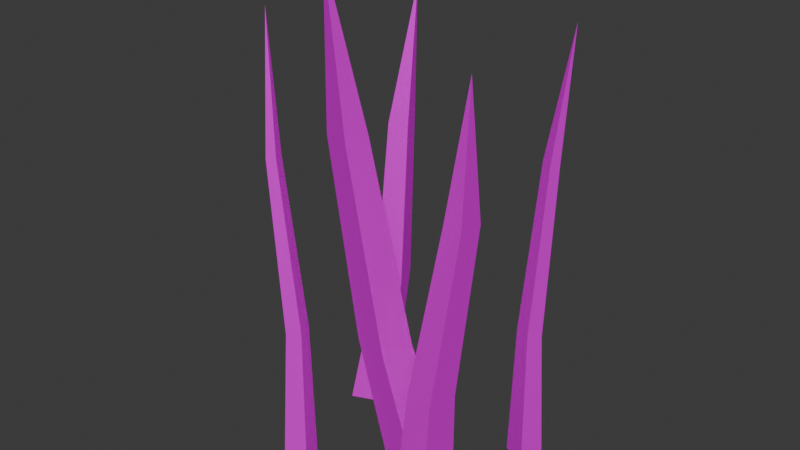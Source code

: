 # Source: grass_07.blend  (saved by Blender 4.3.32; exported with 4.5.12 LTS)
import bpy
from mathutils import Matrix  # noqa: F401  (used for matrix-valued properties, if any)

bpy.ops.wm.read_factory_settings(use_empty=True)
scene = bpy.context.scene
scene.name = 'Scene'

# ---- collections
col_collection = bpy.data.collections.new('Collection'); scene.collection.children.link(col_collection)

# ---- images (referenced by path relative to the original .blend; pixels are not part of the script)
import os
ASSET_DIR = os.environ.get("B2B_ASSET_DIR", "")  # directory of the original .blend (textures are referenced by path, not embedded)
HERE = os.path.dirname(os.path.abspath(__file__))  # packed textures are extracted next to this script under _unpacked/

def load_image(name, relpath, width, height, colorspace="sRGB"):
    """Load a texture the original file referenced (path relative to the .blend, or extracted next to this script)."""
    p = next((c for c in (os.path.join(HERE, relpath), os.path.join(ASSET_DIR, relpath)) if relpath and os.path.exists(c)), "")
    if p:
        img = bpy.data.images.load(p, check_existing=True)
        img.name = name
    else:  # same state as the original file: an image datablock whose file is absent (Cycles renders it pink)
        img = bpy.data.images.new(name, width, height)
        img.source = "FILE"
        img.filepath = "//" + (relpath or name)
    img.colorspace_settings.name = colorspace
    return img
img_t_grass_png = load_image('T_Grass.png', 'T_Grass.png', 1024, 1024, 'sRGB')

# ---- materials (node trees are filled in below, after node groups)
mat_material__25 = bpy.data.materials.new('Material #25')
mat_material__25.diffuse_color = (0.588, 0.588, 0.588, 1.0)
mat_material__25.roughness = 0.8586
mat_material__25.specular_intensity = 0.0
mat_material__25.metallic = 1.0

# ---- material node trees
mat_material__25.use_nodes = True; mat_material__25.node_tree.nodes.clear()
_N = mat_material__25.node_tree.nodes; _L = mat_material__25.node_tree.links
n0 = _N.new('ShaderNodeBsdfPrincipled'); n0.name = 'Principled BSDF'; n0.location = (10, 300)
n0.inputs[1].default_value = 1.0
n0.inputs[2].default_value = 0.8586
n0.inputs[13].default_value = 0.0
n0.inputs[27].default_value = (0.588, 0.588, 0.588, 1.0)
n1 = _N.new('ShaderNodeOutputMaterial'); n1.name = 'Material Output'; n1.location = (300, 300)
n2 = _N.new('ShaderNodeNormalMap'); n2.name = 'Normal Map'; n2.location = (-300, -300)
n2.label = 'Normal/Map'
n3 = _N.new('ShaderNodeTexImage'); n3.name = 'Image Texture'; n3.location = (-280, 260)
n3.image = img_t_grass_png
_L.new(n0.outputs[0], n1.inputs[0])
_L.new(n2.outputs[0], n0.inputs[5])
_L.new(n3.outputs[0], n0.inputs[0])
n1.is_active_output = True

# ---- world
world_world = bpy.data.worlds.new('World'); scene.world = world_world
world_world.use_nodes = True; world_world.node_tree.nodes.clear()
_N = world_world.node_tree.nodes; _L = world_world.node_tree.links
n0 = _N.new('ShaderNodeOutputWorld'); n0.name = 'World Output'; n0.location = (300, 300)
n1 = _N.new('ShaderNodeBackground'); n1.name = 'Background'; n1.location = (10, 300)
n1.inputs[0].default_value = (0.05088, 0.05088, 0.05088, 1.0)
_L.new(n1.outputs[0], n0.inputs[0])
n0.is_active_output = True
world_world.color = (0.05088, 0.05088, 0.05088)
world_world.sun_shadow_jitter_overblur = 0.0

# ---- meshes
me_mesh = bpy.data.meshes.new('Mesh')
me_mesh.from_pydata([(5.659, -0.6842, 3.553), (6.775, -0.3071, -0.6106), (0.5276, -0.6842, 2.178), (1.643, -0.3071, -1.986), (1.112, 53.33, 10.26), (1.588, 37.58, 8.829), (2.183, 37.78, 6.606), (-0.5567, 37.78, 5.872), (-1.152, 37.58, 8.095), (3.633, 16.81, 6.794), (4.466, 17.09, 3.686), (0.6351, 17.09, 2.66), (-0.1977, 16.81, 5.768), (6.314, 0.005894, 8.868), (9.871, -0.6201, 9.183), (6.689, -0.09451, 4.433), (10.25, -0.7205, 4.748), (12.04, 45.33, 6.092), (9.834, 32.25, 6.276), (11.73, 31.92, 6.444), (11.93, 31.87, 4.076), (10.03, 32.2, 3.908), (7.24, 14.93, 7.667), (9.896, 14.47, 7.902), (10.18, 14.39, 4.592), (7.52, 14.86, 4.357), (-9.099, -0.4354, -10.16), (-12.49, -0.42, -8.706), (-7.319, -0.355, -5.996), (-10.71, -0.3396, -4.547), (-6.07, 45.98, -9.888), (-6.157, 32.51, -9.673), (-7.966, 32.52, -8.899), (-7.015, 32.56, -6.678), (-5.206, 32.55, -7.452), (-7.115, 14.69, -10.26), (-9.644, 14.7, -9.178), (-8.315, 14.76, -6.074), (-5.786, 14.75, -7.156), (-6.549, -0.3059, 5.362), (-8.77, -0.6873, 6.326), (-5.392, -0.04761, 8.129), (-7.613, -0.429, 9.093), (-11.36, 45.96, 4.69), (-9.306, 32.66, 5.615), (-10.24, 32.5, 6.022), (-9.756, 32.6, 7.191), (-8.818, 32.77, 6.783), (-7.2, 14.93, 5.184), (-8.661, 14.68, 5.818), (-7.9, 14.85, 7.638), (-6.44, 15.1, 7.004), (10.52, -0.3215, -6.508), (11.61, -0.5978, -8.689), (7.844, -0.1523, -7.866), (8.931, -0.4286, -10.05), (12.49, 46.14, -7.928), (10.94, 32.73, -7.646), (11.4, 32.62, -8.567), (10.27, 32.69, -9.141), (9.808, 32.81, -8.22), (10.43, 14.93, -6.407), (11.15, 14.75, -7.841), (9.384, 14.86, -8.734), (8.669, 15.04, -7.3)], [], [(0, 1, 9), (1, 3, 10), (3, 2, 11), (2, 0, 12), (6, 4, 5), (7, 4, 6), (8, 4, 7), (5, 4, 8), (10, 6, 9), (11, 7, 10), (12, 8, 11), (9, 5, 12), (13, 14, 22), (14, 16, 23), (16, 15, 24), (15, 13, 25), (19, 17, 18), (20, 17, 19), (21, 17, 20), (18, 17, 21), (23, 19, 22), (24, 20, 23), (25, 21, 24), (22, 18, 25), (26, 27, 35), (27, 29, 36), (29, 28, 37), (28, 26, 38), (32, 30, 31), (33, 30, 32), (34, 30, 33), (31, 30, 34), (36, 32, 35), (37, 33, 36), (38, 34, 37), (35, 31, 38), (39, 40, 48), (40, 42, 49), (42, 41, 50), (41, 39, 51), (45, 43, 44), (46, 43, 45), (47, 43, 46), (44, 43, 47), (49, 45, 48), (50, 46, 49), (51, 47, 50), (48, 44, 51), (52, 53, 61), (53, 55, 62), (55, 54, 63), (54, 52, 64), (58, 56, 57), (59, 56, 58), (60, 56, 59), (57, 56, 60), (62, 58, 61), (63, 59, 62), (64, 60, 63), (61, 57, 64), (1, 10, 9), (3, 11, 10), (2, 12, 11), (0, 9, 12), (6, 5, 9), (7, 6, 10), (8, 7, 11), (5, 8, 12), (14, 23, 22), (16, 24, 23), (15, 25, 24), (13, 22, 25), (19, 18, 22), (20, 19, 23), (21, 20, 24), (18, 21, 25), (27, 36, 35), (29, 37, 36), (28, 38, 37), (26, 35, 38), (32, 31, 35), (33, 32, 36), (34, 33, 37), (31, 34, 38), (40, 49, 48), (42, 50, 49), (41, 51, 50), (39, 48, 51), (45, 44, 48), (46, 45, 49), (47, 46, 50), (44, 47, 51), (53, 62, 61), (55, 63, 62), (54, 64, 63), (52, 61, 64), (58, 57, 61), (59, 58, 62), (60, 59, 63), (57, 60, 64)])
me_mesh.polygons.foreach_set('use_smooth', [True] * 100)
_k = set([(0, 9), (0, 12), (1, 9), (1, 10), (2, 11), (2, 12), (3, 10), (3, 11), (4, 5), (4, 6), (4, 7), (4, 8), (5, 9), (6, 10), (7, 11), (8, 12), (13, 22), (13, 25), (14, 22), (14, 23), (15, 24), (15, 25), (16, 23), (16, 24), (17, 18), (17, 19), (17, 20), (17, 21), (18, 22), (19, 23), (20, 24), (21, 25), (26, 35), (26, 38), (27, 35), (27, 36), (28, 37), (28, 38), (29, 36), (29, 37), (30, 31), (30, 32), (30, 33), (30, 34), (31, 35), (32, 36), (33, 37), (34, 38), (39, 48), (39, 51), (40, 48), (40, 49), (41, 50), (41, 51), (42, 49), (42, 50), (43, 44), (43, 45), (43, 46), (43, 47), (44, 48), (45, 49), (46, 50), (47, 51), (52, 61), (52, 64), (53, 61), (53, 62), (54, 63), (54, 64), (55, 62), (55, 63), (56, 57), (56, 58), (56, 59), (56, 60), (57, 61), (58, 62), (59, 63), (60, 64)])
me_mesh.attributes.new('sharp_edge', 'BOOLEAN', 'EDGE').data.foreach_set('value', [ (min(e.vertices), max(e.vertices)) in _k for e in me_mesh.edges])
_uv = me_mesh.uv_layers.new(name='UVChannel_1')
_uv.uv.foreach_set('vector', [0.02468, 0.02084, 0.07122, 0.02018, 0.03811, 0.2115, 0.07122, 0.02018, 0.1266, 0.01273, 0.07266, 0.2079, 0.1266, 0.01273, 0.171, 0.016, 0.116, 0.2079, 0.171, 0.016, 0.2243, 0.03258, 0.1533, 0.2109, 0.08774, 0.3616, 0.1188, 0.5482, 0.06553, 0.3703, 0.1157, 0.3621, 0.1188, 0.5482, 0.08774, 0.3616, 0.1369, 0.3672, 0.1188, 0.5482, 0.1157, 0.3621, 0.1659, 0.369, 0.1188, 0.5482, 0.1369, 0.3672, 0.07266, 0.2079, 0.08774, 0.3616, 0.03811, 0.2115, 0.116, 0.2079, 0.1157, 0.3621, 0.07266, 0.2079, 0.1533, 0.2109, 0.1369, 0.3672, 0.116, 0.2079, 0.1959, 0.2165, 0.1659, 0.369, 0.1533, 0.2109, 0.2263, 0.01656, 0.2653, 0.01601, 0.2376, 0.1763, 0.2653, 0.01601, 0.3117, 0.009762, 0.2665, 0.1733, 0.3117, 0.009762, 0.3489, 0.0125, 0.3029, 0.1733, 0.3489, 0.0125, 0.3936, 0.02639, 0.3341, 0.1758, 0.2792, 0.3021, 0.3052, 0.4584, 0.2606, 0.3094, 0.3026, 0.3025, 0.3052, 0.4584, 0.2792, 0.3021, 0.3204, 0.3068, 0.3052, 0.4584, 0.3026, 0.3025, 0.3447, 0.3083, 0.3052, 0.4584, 0.3204, 0.3068, 0.2665, 0.1733, 0.2792, 0.3021, 0.2376, 0.1763, 0.3029, 0.1733, 0.3026, 0.3025, 0.2665, 0.1733, 0.3341, 0.1758, 0.3204, 0.3068, 0.3029, 0.1733, 0.3698, 0.1805, 0.3447, 0.3083, 0.3341, 0.1758, 0.5406, 0.01963, 0.5803, 0.01908, 0.5521, 0.1821, 0.5803, 0.01908, 0.6274, 0.01273, 0.5815, 0.179, 0.6274, 0.01273, 0.6653, 0.01551, 0.6184, 0.1789, 0.6653, 0.01551, 0.7107, 0.02963, 0.6502, 0.1815, 0.5944, 0.3099, 0.6208, 0.4688, 0.5754, 0.3173, 0.6182, 0.3103, 0.6208, 0.4688, 0.5944, 0.3099, 0.6362, 0.3147, 0.6208, 0.4688, 0.6182, 0.3103, 0.6609, 0.3162, 0.6208, 0.4688, 0.6362, 0.3147, 0.5815, 0.179, 0.5944, 0.3099, 0.5521, 0.1821, 0.6184, 0.1789, 0.6182, 0.3103, 0.5815, 0.179, 0.6502, 0.1815, 0.6362, 0.3147, 0.6184, 0.1789, 0.6865, 0.1862, 0.6609, 0.3162, 0.6502, 0.1815, 0.3953, 0.01506, 0.4258, 0.01464, 0.4041, 0.1398, 0.4258, 0.01464, 0.462, 0.009762, 0.4267, 0.1374, 0.462, 0.009762, 0.491, 0.0119, 0.4551, 0.1374, 0.491, 0.0119, 0.5259, 0.02274, 0.4794, 0.1394, 0.4366, 0.2379, 0.4569, 0.3599, 0.4221, 0.2436, 0.4549, 0.2382, 0.4569, 0.3599, 0.4366, 0.2379, 0.4687, 0.2416, 0.4569, 0.3599, 0.4549, 0.2382, 0.4877, 0.2427, 0.4569, 0.3599, 0.4687, 0.2416, 0.4267, 0.1374, 0.4366, 0.2379, 0.4041, 0.1398, 0.4551, 0.1374, 0.4549, 0.2382, 0.4267, 0.1374, 0.4794, 0.1394, 0.4687, 0.2416, 0.4551, 0.1374, 0.5073, 0.143, 0.4877, 0.2427, 0.4794, 0.1394, 0.7269, 0.01584, 0.7573, 0.01541, 0.7357, 0.1405, 0.7573, 0.01541, 0.7935, 0.01054, 0.7583, 0.1382, 0.7935, 0.01054, 0.8226, 0.01267, 0.7866, 0.1381, 0.8226, 0.01267, 0.8574, 0.02352, 0.811, 0.1401, 0.7681, 0.2387, 0.7884, 0.3607, 0.7536, 0.2444, 0.7864, 0.239, 0.7884, 0.3607, 0.7681, 0.2387, 0.8003, 0.2423, 0.7884, 0.3607, 0.7864, 0.239, 0.8193, 0.2435, 0.7884, 0.3607, 0.8003, 0.2423, 0.7583, 0.1382, 0.7681, 0.2387, 0.7357, 0.1405, 0.7866, 0.1381, 0.7864, 0.239, 0.7583, 0.1382, 0.811, 0.1401, 0.8003, 0.2423, 0.7866, 0.1381, 0.8388, 0.1438, 0.8193, 0.2435, 0.811, 0.1401, 0.07122, 0.02018, 0.07266, 0.2079, 0.03811, 0.2115, 0.1266, 0.01273, 0.116, 0.2079, 0.07266, 0.2079, 0.171, 0.016, 0.1533, 0.2109, 0.116, 0.2079, 0.2243, 0.03258, 0.1959, 0.2165, 0.1533, 0.2109, 0.08774, 0.3616, 0.06553, 0.3703, 0.03811, 0.2115, 0.1157, 0.3621, 0.08774, 0.3616, 0.07266, 0.2079, 0.1369, 0.3672, 0.1157, 0.3621, 0.116, 0.2079, 0.1659, 0.369, 0.1369, 0.3672, 0.1533, 0.2109, 0.2653, 0.01601, 0.2665, 0.1733, 0.2376, 0.1763, 0.3117, 0.009762, 0.3029, 0.1733, 0.2665, 0.1733, 0.3489, 0.0125, 0.3341, 0.1758, 0.3029, 0.1733, 0.3936, 0.02639, 0.3698, 0.1805, 0.3341, 0.1758, 0.2792, 0.3021, 0.2606, 0.3094, 0.2376, 0.1763, 0.3026, 0.3025, 0.2792, 0.3021, 0.2665, 0.1733, 0.3204, 0.3068, 0.3026, 0.3025, 0.3029, 0.1733, 0.3447, 0.3083, 0.3204, 0.3068, 0.3341, 0.1758, 0.5803, 0.01908, 0.5815, 0.179, 0.5521, 0.1821, 0.6274, 0.01273, 0.6184, 0.1789, 0.5815, 0.179, 0.6653, 0.01551, 0.6502, 0.1815, 0.6184, 0.1789, 0.7107, 0.02963, 0.6865, 0.1862, 0.6502, 0.1815, 0.5944, 0.3099, 0.5754, 0.3173, 0.5521, 0.1821, 0.6182, 0.3103, 0.5944, 0.3099, 0.5815, 0.179, 0.6362, 0.3147, 0.6182, 0.3103, 0.6184, 0.1789, 0.6609, 0.3162, 0.6362, 0.3147, 0.6502, 0.1815, 0.4258, 0.01464, 0.4267, 0.1374, 0.4041, 0.1398, 0.462, 0.009762, 0.4551, 0.1374, 0.4267, 0.1374, 0.491, 0.0119, 0.4794, 0.1394, 0.4551, 0.1374, 0.5259, 0.02274, 0.5073, 0.143, 0.4794, 0.1394, 0.4366, 0.2379, 0.4221, 0.2436, 0.4041, 0.1398, 0.4549, 0.2382, 0.4366, 0.2379, 0.4267, 0.1374, 0.4687, 0.2416, 0.4549, 0.2382, 0.4551, 0.1374, 0.4877, 0.2427, 0.4687, 0.2416, 0.4794, 0.1394, 0.7573, 0.01541, 0.7583, 0.1382, 0.7357, 0.1405, 0.7935, 0.01054, 0.7866, 0.1381, 0.7583, 0.1382, 0.8226, 0.01267, 0.811, 0.1401, 0.7866, 0.1381, 0.8574, 0.02352, 0.8388, 0.1438, 0.811, 0.1401, 0.7681, 0.2387, 0.7536, 0.2444, 0.7357, 0.1405, 0.7864, 0.239, 0.7681, 0.2387, 0.7583, 0.1382, 0.8003, 0.2423, 0.7864, 0.239, 0.7866, 0.1381, 0.8193, 0.2435, 0.8003, 0.2423, 0.811, 0.1401])
me_mesh.materials.append(mat_material__25)
me_mesh.update()
me_mesh.normals_split_custom_set([tuple(v) for v in zip(*[iter([0.9626, 0.06265, 0.2636, 0.9626, 0.06265, 0.2636, 0.9623, 0.06593, 0.2638, 0.2497, 0.2632, -0.9319, 0.2497, 0.2632, -0.9319, 0.2527, 0.2153, -0.9433, -0.9661, 0.01283, -0.2577, -0.9661, 0.01283, -0.2577, -0.9659, -0.0001144, -0.2588, -0.2533, -0.2045, 0.9455, -0.2533, -0.2045, 0.9455, -0.2554, -0.162, 0.9532, 0.9643, 0.03962, 0.262, 0.9658, 0.005605, 0.2593, 0.9644, 0.03685, 0.2618, 0.2537, 0.1984, -0.9467, 0.2514, 0.2378, -0.9382, 0.2536, 0.1995, -0.9465, -0.9647, 0.07914, -0.2513, -0.9555, 0.1704, -0.2406, -0.9651, 0.07104, -0.2522, -0.2573, -0.1075, 0.9603, -0.2576, -0.09516, 0.9615, -0.2573, -0.1079, 0.9603, 0.9624, 0.06552, 0.2638, 0.9643, 0.03962, 0.262, 0.9623, 0.06618, 0.2638, 0.2529, 0.2132, -0.9437, 0.2537, 0.1984, -0.9467, 0.2527, 0.2153, -0.9433, -0.9659, -0.001899, -0.259, -0.9647, 0.07914, -0.2513, -0.9659, -0.0003833, -0.2589, -0.2553, -0.1638, 0.9529, -0.2573, -0.1075, 0.9603, -0.2554, -0.162, 0.9532, -0.07308, 0.08444, 0.9937, -0.07308, 0.08444, 0.9937, -0.0725, 0.08759, 0.9935, 0.9964, 0.005525, 0.08408, 0.9964, 0.005525, 0.08408, 0.9954, -0.04378, 0.08511, 0.08642, -0.009876, -0.9962, 0.08642, -0.009876, -0.9962, 0.08417, -0.02267, -0.9962, -0.9948, 0.05486, -0.08531, -0.9948, 0.05486, -0.08531, -0.9915, 0.09796, -0.086, -0.0772, 0.06171, 0.9951, -0.08321, 0.0281, 0.9961, -0.07769, 0.05897, 0.9952, 0.9945, -0.06103, 0.08542, 0.9962, -0.02072, 0.08465, 0.9945, -0.05992, 0.0854, 0.09774, 0.05574, -0.9936, 0.1127, 0.1462, -0.9828, 0.09638, 0.04773, -0.9942, -0.9845, 0.1525, -0.08665, -0.9825, 0.1647, -0.08676, -0.9846, 0.1521, -0.08665, -0.07256, 0.08727, 0.9935, -0.0772, 0.06171, 0.9951, -0.07244, 0.08793, 0.9935, 0.9953, -0.04596, 0.08515, 0.9945, -0.06103, 0.08542, 0.9954, -0.04376, 0.08511, 0.08385, -0.02443, -0.9962, 0.09774, 0.05574, -0.9936, 0.08414, -0.0228, -0.9962, -0.9917, 0.09611, -0.08598, -0.9845, 0.1525, -0.08665, -0.9915, 0.09795, -0.086, -0.3928, 0.04513, -0.9185, -0.3928, 0.04513, -0.9185, -0.3927, 0.04834, -0.9184, -0.9052, 0.1822, 0.3839, -0.9052, 0.1822, 0.3839, -0.912, 0.1335, 0.3877, 0.3933, 0.03065, 0.9189, 0.3933, 0.03065, 0.9189, 0.3934, 0.01766, 0.9192, 0.9133, -0.1225, -0.3885, 0.9133, -0.1225, -0.3885, 0.917, -0.07951, -0.3909, -0.3932, 0.022, -0.9192, -0.3934, -0.01215, -0.9193, -0.3932, 0.01922, -0.9192, -0.9139, 0.1164, 0.3889, -0.9091, 0.1564, 0.3861, -0.9138, 0.1175, 0.3888, 0.3919, 0.09715, 0.9149, 0.387, 0.1886, 0.9026, 0.3922, 0.08904, 0.9156, 0.9192, -0.02462, -0.3929, 0.9194, -0.01221, -0.3932, 0.9192, -0.02498, -0.3929, -0.3927, 0.04802, -0.9184, -0.3932, 0.022, -0.9192, -0.3927, 0.04868, -0.9184, -0.9123, 0.1314, 0.3879, -0.9139, 0.1164, 0.3889, -0.912, 0.1335, 0.3877, 0.3934, 0.01587, 0.9192, 0.3919, 0.09715, 0.9149, 0.3934, 0.01739, 0.9192, 0.9169, -0.08137, -0.3908, 0.9192, -0.02462, -0.3929, 0.917, -0.07953, -0.3909, -0.3941, -0.02755, -0.9187, -0.3941, -0.02755, -0.9187, -0.3943, -0.02604, -0.9186, -0.9231, 0.01924, 0.3841, -0.9231, 0.01924, 0.3841, -0.9211, -0.03138, 0.3881, 0.3827, 0.0947, 0.919, 0.3827, 0.0947, 0.919, 0.3853, 0.08041, 0.9193, 0.9209, 0.03485, -0.3883, 0.9209, 0.03485, -0.3883, 0.9173, 0.07662, -0.3907, -0.387, -0.07039, -0.9194, -0.3776, -0.122, -0.9179, -0.3863, -0.07462, -0.9193, -0.9187, -0.06271, 0.39, -0.9207, -0.0377, 0.3885, -0.9188, -0.06203, 0.3899, 0.3738, 0.1407, 0.9168, 0.3581, 0.2131, 0.9091, 0.3751, 0.1343, 0.9172, 0.9125, 0.1157, -0.3923, 0.9128, 0.1135, -0.3923, 0.9125, 0.1158, -0.3923, -0.3943, -0.02618, -0.9186, -0.387, -0.07039, -0.9194, -0.3943, -0.02591, -0.9186, -0.921, -0.03363, 0.3882, -0.9187, -0.06271, 0.39, -0.9211, -0.03139, 0.3881, 0.3856, 0.07842, 0.9193, 0.3738, 0.1407, 0.9168, 0.3853, 0.08013, 0.9193, 0.9175, 0.07487, -0.3906, 0.9125, 0.1157, -0.3923, 0.9173, 0.07666, -0.3907, 0.8951, 0.002465, 0.4459, 0.8951, 0.002465, 0.4459, 0.8952, 0.004037, 0.4457, 0.4541, 0.06283, -0.8887, 0.4541, 0.06283, -0.8887, 0.4524, 0.01214, -0.8917, -0.8897, 0.06517, -0.4518, -0.8897, 0.06517, -0.4518, -0.8912, 0.05077, -0.4507, -0.4522, -0.008657, 0.8919, -0.4522, -0.008657, 0.8919, -0.4499, 0.03326, 0.8925, 0.8922, -0.04067, 0.4499, 0.8864, -0.09269, 0.4536, 0.8918, -0.04493, 0.4502, 0.4508, -0.01929, -0.8924, 0.4521, 0.005804, -0.8919, 0.4508, -0.01861, -0.8924, -0.8837, 0.1116, -0.4546, -0.87, 0.1848, -0.4571, -0.8846, 0.1051, -0.4543, -0.447, 0.07259, 0.8916, -0.4472, 0.07034, 0.8917, -0.447, 0.07265, 0.8916, 0.8952, 0.003845, 0.4457, 0.8922, -0.04067, 0.4499, 0.8952, 0.00412, 0.4457, 0.4523, 0.009886, -0.8918, 0.4508, -0.01929, -0.8924, 0.4524, 0.01213, -0.8917, -0.8914, 0.04876, -0.4505, -0.8837, 0.1116, -0.4546, -0.8913, 0.05048, -0.4507, -0.45, 0.0315, 0.8925, -0.447, 0.07259, 0.8916, -0.4499, 0.03335, 0.8925, 0.9626, 0.06265, 0.2636, 0.9624, 0.06552, 0.2638, 0.9623, 0.06618, 0.2638, 0.2497, 0.2632, -0.9319, 0.2529, 0.2132, -0.9437, 0.2527, 0.2153, -0.9433, -0.9661, 0.01283, -0.2577, -0.9659, -0.001899, -0.259, -0.9659, -0.0003833, -0.2589, -0.2534, -0.2045, 0.9455, -0.2553, -0.1638, 0.9529, -0.2554, -0.162, 0.9532, 0.9643, 0.03962, 0.262, 0.9644, 0.03685, 0.2618, 0.9623, 0.06618, 0.2638, 0.2537, 0.1984, -0.9467, 0.2536, 0.1995, -0.9465, 0.2527, 0.2153, -0.9433, -0.9647, 0.07914, -0.2513, -0.9651, 0.07104, -0.2522, -0.9659, -0.0003833, -0.2589, -0.2573, -0.1075, 0.9603, -0.2573, -0.1079, 0.9603, -0.2554, -0.162, 0.9532, -0.07308, 0.08444, 0.9937, -0.07256, 0.08727, 0.9935, -0.07244, 0.08793, 0.9935, 0.9964, 0.005525, 0.08408, 0.9953, -0.04596, 0.08515, 0.9954, -0.04376, 0.08511, 0.08642, -0.009876, -0.9962, 0.08385, -0.02443, -0.9962, 0.08414, -0.0228, -0.9962, -0.9948, 0.05486, -0.08531, -0.9917, 0.09611, -0.08598, -0.9915, 0.09795, -0.086, -0.0772, 0.06171, 0.9951, -0.07769, 0.05897, 0.9952, -0.07244, 0.08793, 0.9935, 0.9945, -0.06103, 0.08542, 0.9945, -0.05992, 0.0854, 0.9954, -0.04376, 0.08511, 0.09774, 0.05574, -0.9936, 0.09638, 0.04773, -0.9942, 0.08414, -0.0228, -0.9962, -0.9845, 0.1525, -0.08665, -0.9846, 0.1521, -0.08665, -0.9915, 0.09795, -0.086, -0.3928, 0.04513, -0.9185, -0.3927, 0.04802, -0.9184, -0.3927, 0.04868, -0.9184, -0.9052, 0.1822, 0.3839, -0.9123, 0.1314, 0.3879, -0.912, 0.1335, 0.3877, 0.3933, 0.03065, 0.9189, 0.3934, 0.01587, 0.9192, 0.3934, 0.01739, 0.9192, 0.9133, -0.1225, -0.3885, 0.9169, -0.08137, -0.3908, 0.917, -0.07953, -0.3909, -0.3932, 0.022, -0.9192, -0.3932, 0.01922, -0.9192, -0.3927, 0.04868, -0.9184, -0.9139, 0.1164, 0.3889, -0.9138, 0.1175, 0.3888, -0.912, 0.1335, 0.3877, 0.3919, 0.09715, 0.9149, 0.3922, 0.08904, 0.9156, 0.3934, 0.01739, 0.9192, 0.9192, -0.02462, -0.3929, 0.9192, -0.02498, -0.3929, 0.917, -0.07953, -0.3909, -0.3941, -0.02755, -0.9187, -0.3943, -0.02618, -0.9186, -0.3943, -0.02591, -0.9186, -0.9231, 0.01924, 0.3841, -0.921, -0.03363, 0.3882, -0.9211, -0.03139, 0.3881, 0.3827, 0.0947, 0.919, 0.3856, 0.07842, 0.9193, 0.3853, 0.08013, 0.9193, 0.9209, 0.03485, -0.3883, 0.9175, 0.07487, -0.3906, 0.9173, 0.07666, -0.3907, -0.387, -0.07039, -0.9194, -0.3863, -0.07462, -0.9193, -0.3943, -0.02591, -0.9186, -0.9187, -0.06271, 0.39, -0.9188, -0.06203, 0.3899, -0.9211, -0.03139, 0.3881, 0.3738, 0.1407, 0.9168, 0.3751, 0.1343, 0.9172, 0.3853, 0.08013, 0.9193, 0.9125, 0.1157, -0.3923, 0.9125, 0.1158, -0.3923, 0.9173, 0.07666, -0.3907, 0.8951, 0.002465, 0.4459, 0.8952, 0.003845, 0.4457, 0.8952, 0.00412, 0.4457, 0.4541, 0.06283, -0.8887, 0.4523, 0.009886, -0.8918, 0.4524, 0.01213, -0.8917, -0.8897, 0.06517, -0.4518, -0.8914, 0.04876, -0.4505, -0.8913, 0.05048, -0.4507, -0.4522, -0.008656, 0.8919, -0.45, 0.0315, 0.8925, -0.4499, 0.03335, 0.8925, 0.8922, -0.04067, 0.4499, 0.8918, -0.04493, 0.4502, 0.8952, 0.00412, 0.4457, 0.4508, -0.01929, -0.8924, 0.4508, -0.01861, -0.8924, 0.4524, 0.01213, -0.8917, -0.8837, 0.1116, -0.4546, -0.8846, 0.1051, -0.4543, -0.8913, 0.05048, -0.4507, -0.447, 0.07259, 0.8916, -0.447, 0.07265, 0.8916, -0.4499, 0.03335, 0.8925])] * 3)])

# ---- objects
ob_grass_007 = bpy.data.objects.new('Grass_007', me_mesh)

# ---- transforms, parenting, visibility, modifiers, constraints
ob_grass_007.location = (0.0, 0.0, 0.0)
ob_grass_007.rotation_euler = (1.571, -0.0, 0.0)
ob_grass_007.scale = (0.01, 0.01, 0.01)
ob_grass_007.color = (0.8, 0.8, 0.8, 1.0)

# ---- collection membership
col_collection.objects.link(ob_grass_007)

# ---- scene / render settings (as saved in the file)
scene.frame_start = 1; scene.frame_end = 250; scene.frame_set(1)
scene.render.engine = 'BLENDER_EEVEE_NEXT'
scene.render.fps = 30
bpy.context.view_layer.update()

# ---- added for rendering (the .blend has no active camera and no usable light): camera, sun
cam_auto = bpy.data.cameras.new('AutoCamera')
cam_auto.lens = 50.0
cam_auto.sensor_width = 36.0
cam_auto.clip_end = 1000.0
ob_auto_camera = bpy.data.objects.new('AutoCamera', cam_auto)
scene.collection.objects.link(ob_auto_camera)
ob_auto_camera.location = (0.582698, -0.699238, 0.729211)
ob_auto_camera.rotation_euler = (1.09748, -7.21219e-08, 0.694738)
scene.camera = ob_auto_camera
light_auto_sun = bpy.data.lights.new('AutoSun', 'SUN')
light_auto_sun.energy = 3.0
light_auto_sun.angle = 0.0523599
ob_auto_sun = bpy.data.objects.new('AutoSun', light_auto_sun)
scene.collection.objects.link(ob_auto_sun)
ob_auto_sun.rotation_euler = (0.872665, 0.174533, 0.523599)
bpy.context.view_layer.update()
